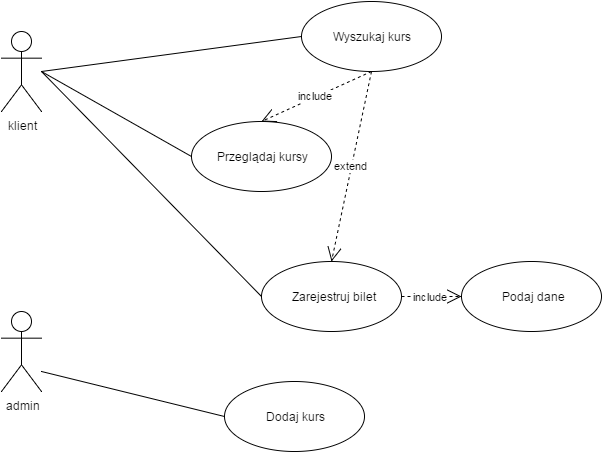

The diagram above was exported from draw.io. Its source (the exported page's mxGraphModel, read from the mxfile embedded in the PNG):
<mxGraphModel dx="1046" dy="552" grid="1" gridSize="10" guides="1" tooltips="1" connect="1" arrows="1" fold="1" page="1" pageScale="1" pageWidth="826" pageHeight="1169" background="#ffffff" math="0" shadow="0">
  <root>
    <mxCell id="0" />
    <mxCell id="1" parent="0" />
    <mxCell id="2" value="klient" style="shape=umlActor;verticalLabelPosition=bottom;labelBackgroundColor=#ffffff;verticalAlign=top;html=1;" parent="1" vertex="1">
      <mxGeometry x="120" y="80" width="40" height="80" as="geometry" />
    </mxCell>
    <mxCell id="4" value="admin" style="shape=umlActor;verticalLabelPosition=bottom;labelBackgroundColor=#ffffff;verticalAlign=top;html=1;" parent="1" vertex="1">
      <mxGeometry x="120" y="360" width="40" height="80" as="geometry" />
    </mxCell>
    <mxCell id="8" value="Wyszukaj kurs" style="ellipse;whiteSpace=wrap;html=1;" parent="1" vertex="1">
      <mxGeometry x="420" y="50" width="140" height="70" as="geometry" />
    </mxCell>
    <mxCell id="9" value="Zarejestruj bilet" style="ellipse;whiteSpace=wrap;html=1;" parent="1" vertex="1">
      <mxGeometry x="380" y="310" width="140" height="70" as="geometry" />
    </mxCell>
    <mxCell id="35" value="Przeglądaj kursy" style="ellipse;whiteSpace=wrap;html=1;" parent="1" vertex="1">
      <mxGeometry x="310" y="170" width="140" height="70" as="geometry" />
    </mxCell>
    <mxCell id="36" value="Dodaj kurs" style="ellipse;whiteSpace=wrap;html=1;" parent="1" vertex="1">
      <mxGeometry x="343" y="430" width="140" height="70" as="geometry" />
    </mxCell>
    <mxCell id="37" value="" style="endArrow=none;html=1;entryX=0;entryY=0.5;" parent="1" target="36" edge="1">
      <mxGeometry relative="1" as="geometry">
        <mxPoint x="160" y="420" as="sourcePoint" />
        <mxPoint x="280" y="520" as="targetPoint" />
      </mxGeometry>
    </mxCell>
    <mxCell id="38" value="" style="resizable=0;html=1;align=left;verticalAlign=bottom;labelBackgroundColor=#ffffff;fontSize=10;" parent="37" connectable="0" vertex="1">
      <mxGeometry x="-1" relative="1" as="geometry" />
    </mxCell>
    <mxCell id="39" value="" style="resizable=0;html=1;align=right;verticalAlign=bottom;labelBackgroundColor=#ffffff;fontSize=10;" parent="37" connectable="0" vertex="1">
      <mxGeometry x="1" relative="1" as="geometry" />
    </mxCell>
    <mxCell id="40" value="" style="endArrow=none;html=1;entryX=0;entryY=0.5;" parent="1" target="8" edge="1">
      <mxGeometry relative="1" as="geometry">
        <mxPoint x="160" y="120" as="sourcePoint" />
        <mxPoint x="280" y="520" as="targetPoint" />
      </mxGeometry>
    </mxCell>
    <mxCell id="41" value="" style="resizable=0;html=1;align=left;verticalAlign=bottom;labelBackgroundColor=#ffffff;fontSize=10;" parent="40" connectable="0" vertex="1">
      <mxGeometry x="-1" relative="1" as="geometry" />
    </mxCell>
    <mxCell id="42" value="" style="resizable=0;html=1;align=right;verticalAlign=bottom;labelBackgroundColor=#ffffff;fontSize=10;" parent="40" connectable="0" vertex="1">
      <mxGeometry x="1" relative="1" as="geometry" />
    </mxCell>
    <mxCell id="43" value="" style="endArrow=none;html=1;entryX=0;entryY=0.5;" parent="1" target="35" edge="1">
      <mxGeometry relative="1" as="geometry">
        <mxPoint x="160" y="120" as="sourcePoint" />
        <mxPoint x="280" y="520" as="targetPoint" />
      </mxGeometry>
    </mxCell>
    <mxCell id="44" value="" style="resizable=0;html=1;align=left;verticalAlign=bottom;labelBackgroundColor=#ffffff;fontSize=10;" parent="43" connectable="0" vertex="1">
      <mxGeometry x="-1" relative="1" as="geometry" />
    </mxCell>
    <mxCell id="45" value="" style="resizable=0;html=1;align=right;verticalAlign=bottom;labelBackgroundColor=#ffffff;fontSize=10;" parent="43" connectable="0" vertex="1">
      <mxGeometry x="1" relative="1" as="geometry" />
    </mxCell>
    <mxCell id="46" value="" style="endArrow=none;html=1;entryX=0;entryY=0.5;" parent="1" target="9" edge="1">
      <mxGeometry relative="1" as="geometry">
        <mxPoint x="160" y="120" as="sourcePoint" />
        <mxPoint x="280" y="520" as="targetPoint" />
      </mxGeometry>
    </mxCell>
    <mxCell id="47" value="" style="resizable=0;html=1;align=left;verticalAlign=bottom;labelBackgroundColor=#ffffff;fontSize=10;" parent="46" connectable="0" vertex="1">
      <mxGeometry x="-1" relative="1" as="geometry" />
    </mxCell>
    <mxCell id="48" value="" style="resizable=0;html=1;align=right;verticalAlign=bottom;labelBackgroundColor=#ffffff;fontSize=10;" parent="46" connectable="0" vertex="1">
      <mxGeometry x="1" relative="1" as="geometry" />
    </mxCell>
    <mxCell id="53" value="include" style="endArrow=open;endSize=12;dashed=1;html=1;entryX=0.5;entryY=0;exitX=0.5;exitY=1;" parent="1" source="8" target="35" edge="1">
      <mxGeometry width="160" relative="1" as="geometry">
        <mxPoint x="500" y="115" as="sourcePoint" />
        <mxPoint x="280" y="520" as="targetPoint" />
      </mxGeometry>
    </mxCell>
    <mxCell id="54" value="Podaj dane" style="ellipse;whiteSpace=wrap;html=1;" parent="1" vertex="1">
      <mxGeometry x="580" y="310" width="140" height="70" as="geometry" />
    </mxCell>
    <mxCell id="55" value="extend" style="endArrow=open;endSize=12;dashed=1;html=1;exitX=0.5;exitY=1;entryX=0.5;entryY=0;" parent="1" source="8" target="9" edge="1">
      <mxGeometry width="160" relative="1" as="geometry">
        <mxPoint x="120" y="520" as="sourcePoint" />
        <mxPoint x="280" y="520" as="targetPoint" />
      </mxGeometry>
    </mxCell>
    <mxCell id="56" value="include" style="endArrow=open;endSize=12;dashed=1;html=1;exitX=1;exitY=0.5;entryX=0;entryY=0.5;" parent="1" source="9" target="54" edge="1">
      <mxGeometry width="160" relative="1" as="geometry">
        <mxPoint x="120" y="520" as="sourcePoint" />
        <mxPoint x="280" y="520" as="targetPoint" />
      </mxGeometry>
    </mxCell>
  </root>
</mxGraphModel>